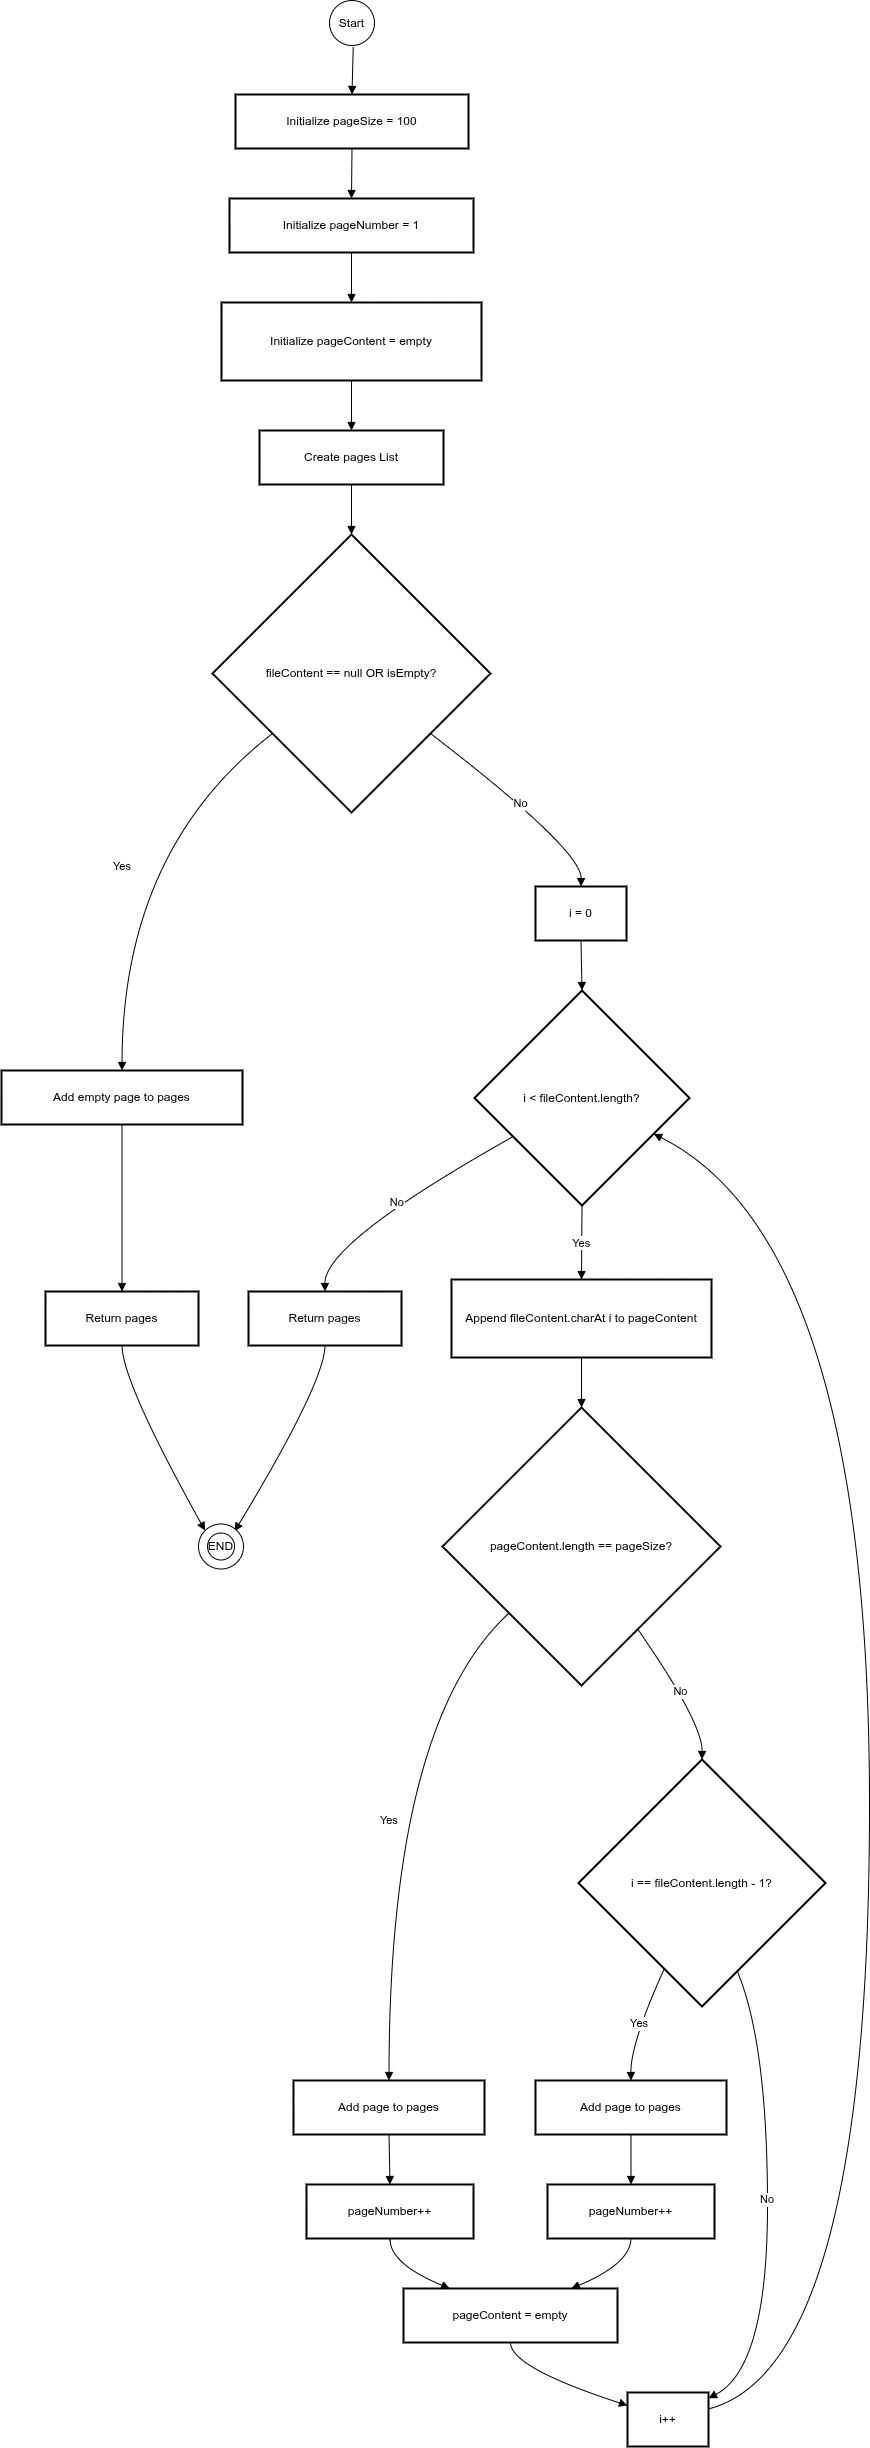

The diagram above was exported from draw.io. Its source (the exported page's mxGraphModel, read from the mxfile embedded in the PNG):
<mxGraphModel dx="2296" dy="1133" grid="1" gridSize="10" guides="1" tooltips="1" connect="1" arrows="1" fold="1" page="1" pageScale="1" pageWidth="850" pageHeight="1100" math="0" shadow="0">
  <root>
    <mxCell id="0" />
    <mxCell id="1" parent="0" />
    <mxCell id="Lb4jjf1ZPEyLek2Mp_Is-53" parent="1" style="whiteSpace=wrap;strokeWidth=2;" value="Initialize pageSize = 100" vertex="1">
      <mxGeometry height="54" width="233" x="254" y="109" as="geometry" />
    </mxCell>
    <mxCell id="Lb4jjf1ZPEyLek2Mp_Is-54" parent="1" style="whiteSpace=wrap;strokeWidth=2;" value="Initialize pageNumber = 1" vertex="1">
      <mxGeometry height="54" width="244" x="248" y="213" as="geometry" />
    </mxCell>
    <mxCell id="Lb4jjf1ZPEyLek2Mp_Is-55" parent="1" style="whiteSpace=wrap;strokeWidth=2;" value="Initialize pageContent = empty" vertex="1">
      <mxGeometry height="78" width="260" x="240" y="317" as="geometry" />
    </mxCell>
    <mxCell id="Lb4jjf1ZPEyLek2Mp_Is-56" parent="1" style="whiteSpace=wrap;strokeWidth=2;" value="Create pages List" vertex="1">
      <mxGeometry height="54" width="184" x="278" y="445" as="geometry" />
    </mxCell>
    <mxCell id="Lb4jjf1ZPEyLek2Mp_Is-57" parent="1" style="rhombus;strokeWidth=2;whiteSpace=wrap;" value="fileContent == null OR isEmpty?" vertex="1">
      <mxGeometry height="278" width="278" x="231" y="549" as="geometry" />
    </mxCell>
    <mxCell id="Lb4jjf1ZPEyLek2Mp_Is-58" parent="1" style="whiteSpace=wrap;strokeWidth=2;" value="Add empty page to pages" vertex="1">
      <mxGeometry height="54" width="241" x="20" y="1085" as="geometry" />
    </mxCell>
    <mxCell id="Lb4jjf1ZPEyLek2Mp_Is-59" parent="1" style="whiteSpace=wrap;strokeWidth=2;" value="Return pages" vertex="1">
      <mxGeometry height="54" width="153" x="64" y="1306" as="geometry" />
    </mxCell>
    <mxCell id="Lb4jjf1ZPEyLek2Mp_Is-61" parent="1" style="whiteSpace=wrap;strokeWidth=2;" value="i = 0" vertex="1">
      <mxGeometry height="54" width="91" x="554" y="901" as="geometry" />
    </mxCell>
    <mxCell id="Lb4jjf1ZPEyLek2Mp_Is-62" parent="1" style="rhombus;strokeWidth=2;whiteSpace=wrap;" value="i &lt; fileContent.length?" vertex="1">
      <mxGeometry height="215" width="215" x="493" y="1005" as="geometry" />
    </mxCell>
    <mxCell id="Lb4jjf1ZPEyLek2Mp_Is-63" parent="1" style="whiteSpace=wrap;strokeWidth=2;" value="Return pages" vertex="1">
      <mxGeometry height="54" width="153" x="267" y="1306" as="geometry" />
    </mxCell>
    <mxCell id="Lb4jjf1ZPEyLek2Mp_Is-64" parent="1" style="whiteSpace=wrap;strokeWidth=2;" value="Append fileContent.charAt i to pageContent" vertex="1">
      <mxGeometry height="78" width="260" x="470" y="1294" as="geometry" />
    </mxCell>
    <mxCell id="Lb4jjf1ZPEyLek2Mp_Is-65" parent="1" style="rhombus;strokeWidth=2;whiteSpace=wrap;" value="pageContent.length == pageSize?" vertex="1">
      <mxGeometry height="278" width="278" x="461" y="1422" as="geometry" />
    </mxCell>
    <mxCell id="Lb4jjf1ZPEyLek2Mp_Is-66" parent="1" style="whiteSpace=wrap;strokeWidth=2;" value="Add page to pages" vertex="1">
      <mxGeometry height="54" width="191" x="312" y="2095" as="geometry" />
    </mxCell>
    <mxCell id="Lb4jjf1ZPEyLek2Mp_Is-67" parent="1" style="rhombus;strokeWidth=2;whiteSpace=wrap;" value="i == fileContent.length - 1?" vertex="1">
      <mxGeometry height="247" width="247" x="597" y="1774" as="geometry" />
    </mxCell>
    <mxCell id="Lb4jjf1ZPEyLek2Mp_Is-68" parent="1" style="whiteSpace=wrap;strokeWidth=2;" value="Add page to pages" vertex="1">
      <mxGeometry height="54" width="191" x="554" y="2095" as="geometry" />
    </mxCell>
    <mxCell id="Lb4jjf1ZPEyLek2Mp_Is-69" parent="1" style="whiteSpace=wrap;strokeWidth=2;" value="i++" vertex="1">
      <mxGeometry height="54" width="81" x="646" y="2407" as="geometry" />
    </mxCell>
    <mxCell id="Lb4jjf1ZPEyLek2Mp_Is-70" parent="1" style="whiteSpace=wrap;strokeWidth=2;" value="pageNumber++" vertex="1">
      <mxGeometry height="54" width="167" x="325" y="2199" as="geometry" />
    </mxCell>
    <mxCell id="Lb4jjf1ZPEyLek2Mp_Is-71" parent="1" style="whiteSpace=wrap;strokeWidth=2;" value="pageNumber++" vertex="1">
      <mxGeometry height="54" width="167" x="566" y="2199" as="geometry" />
    </mxCell>
    <mxCell id="Lb4jjf1ZPEyLek2Mp_Is-72" parent="1" style="whiteSpace=wrap;strokeWidth=2;" value="pageContent = empty" vertex="1">
      <mxGeometry height="54" width="214" x="422" y="2303" as="geometry" />
    </mxCell>
    <mxCell id="Lb4jjf1ZPEyLek2Mp_Is-73" edge="1" parent="1" source="Lb4jjf1ZPEyLek2Mp_Is-97" style="curved=1;startArrow=none;endArrow=block;exitX=0.527;exitY=1.032;entryX=0.5;entryY=0;rounded=0;exitDx=0;exitDy=0;exitPerimeter=0;" target="Lb4jjf1ZPEyLek2Mp_Is-53" value="">
      <mxGeometry relative="1" as="geometry">
        <Array as="points" />
        <mxPoint x="370" y="59" as="sourcePoint" />
      </mxGeometry>
    </mxCell>
    <mxCell id="Lb4jjf1ZPEyLek2Mp_Is-74" edge="1" parent="1" source="Lb4jjf1ZPEyLek2Mp_Is-53" style="curved=1;startArrow=none;endArrow=block;exitX=0.5;exitY=1;entryX=0.5;entryY=0;rounded=0;" target="Lb4jjf1ZPEyLek2Mp_Is-54" value="">
      <mxGeometry relative="1" as="geometry">
        <Array as="points" />
      </mxGeometry>
    </mxCell>
    <mxCell id="Lb4jjf1ZPEyLek2Mp_Is-75" edge="1" parent="1" source="Lb4jjf1ZPEyLek2Mp_Is-54" style="curved=1;startArrow=none;endArrow=block;exitX=0.5;exitY=1;entryX=0.5;entryY=0;rounded=0;" target="Lb4jjf1ZPEyLek2Mp_Is-55" value="">
      <mxGeometry relative="1" as="geometry">
        <Array as="points" />
      </mxGeometry>
    </mxCell>
    <mxCell id="Lb4jjf1ZPEyLek2Mp_Is-76" edge="1" parent="1" source="Lb4jjf1ZPEyLek2Mp_Is-55" style="curved=1;startArrow=none;endArrow=block;exitX=0.5;exitY=1;entryX=0.5;entryY=0;rounded=0;" target="Lb4jjf1ZPEyLek2Mp_Is-56" value="">
      <mxGeometry relative="1" as="geometry">
        <Array as="points" />
      </mxGeometry>
    </mxCell>
    <mxCell id="Lb4jjf1ZPEyLek2Mp_Is-77" edge="1" parent="1" source="Lb4jjf1ZPEyLek2Mp_Is-56" style="curved=1;startArrow=none;endArrow=block;exitX=0.5;exitY=1;entryX=0.5;entryY=0;rounded=0;" target="Lb4jjf1ZPEyLek2Mp_Is-57" value="">
      <mxGeometry relative="1" as="geometry">
        <Array as="points" />
      </mxGeometry>
    </mxCell>
    <mxCell id="Lb4jjf1ZPEyLek2Mp_Is-78" edge="1" parent="1" source="Lb4jjf1ZPEyLek2Mp_Is-57" style="curved=1;startArrow=none;endArrow=block;exitX=0;exitY=0.88;entryX=0.5;entryY=0.01;rounded=0;" target="Lb4jjf1ZPEyLek2Mp_Is-58" value="Yes">
      <mxGeometry relative="1" as="geometry">
        <Array as="points">
          <mxPoint x="141" y="864" />
        </Array>
      </mxGeometry>
    </mxCell>
    <mxCell id="Lb4jjf1ZPEyLek2Mp_Is-79" edge="1" parent="1" source="Lb4jjf1ZPEyLek2Mp_Is-58" style="curved=1;startArrow=none;endArrow=block;exitX=0.5;exitY=1.01;entryX=0.5;entryY=-0.01;rounded=0;" target="Lb4jjf1ZPEyLek2Mp_Is-59" value="">
      <mxGeometry relative="1" as="geometry">
        <Array as="points" />
      </mxGeometry>
    </mxCell>
    <mxCell id="Lb4jjf1ZPEyLek2Mp_Is-80" edge="1" parent="1" source="Lb4jjf1ZPEyLek2Mp_Is-59" style="curved=1;startArrow=none;endArrow=block;exitX=0.5;exitY=0.99;entryX=0;entryY=0;rounded=0;entryDx=0;entryDy=0;" target="Lb4jjf1ZPEyLek2Mp_Is-98" value="">
      <mxGeometry relative="1" as="geometry">
        <Array as="points">
          <mxPoint x="141" y="1397" />
        </Array>
        <mxPoint x="229.75000000000023" y="1541" as="targetPoint" />
      </mxGeometry>
    </mxCell>
    <mxCell id="Lb4jjf1ZPEyLek2Mp_Is-81" edge="1" parent="1" source="Lb4jjf1ZPEyLek2Mp_Is-57" style="curved=1;startArrow=none;endArrow=block;exitX=1;exitY=0.88;entryX=0.5;entryY=0;rounded=0;" target="Lb4jjf1ZPEyLek2Mp_Is-61" value="No">
      <mxGeometry relative="1" as="geometry">
        <Array as="points">
          <mxPoint x="600" y="864" />
        </Array>
      </mxGeometry>
    </mxCell>
    <mxCell id="Lb4jjf1ZPEyLek2Mp_Is-82" edge="1" parent="1" source="Lb4jjf1ZPEyLek2Mp_Is-61" style="curved=1;startArrow=none;endArrow=block;exitX=0.5;exitY=1;entryX=0.5;entryY=0;rounded=0;" target="Lb4jjf1ZPEyLek2Mp_Is-62" value="">
      <mxGeometry relative="1" as="geometry">
        <Array as="points" />
      </mxGeometry>
    </mxCell>
    <mxCell id="Lb4jjf1ZPEyLek2Mp_Is-83" edge="1" parent="1" source="Lb4jjf1ZPEyLek2Mp_Is-62" style="curved=1;startArrow=none;endArrow=block;exitX=0;exitY=0.78;entryX=0.5;entryY=-0.01;rounded=0;" target="Lb4jjf1ZPEyLek2Mp_Is-63" value="No">
      <mxGeometry relative="1" as="geometry">
        <Array as="points">
          <mxPoint x="343" y="1257" />
        </Array>
      </mxGeometry>
    </mxCell>
    <mxCell id="Lb4jjf1ZPEyLek2Mp_Is-84" edge="1" parent="1" source="Lb4jjf1ZPEyLek2Mp_Is-63" style="curved=1;startArrow=none;endArrow=block;exitX=0.5;exitY=0.99;entryX=0.803;entryY=0.161;rounded=0;entryDx=0;entryDy=0;entryPerimeter=0;" target="Lb4jjf1ZPEyLek2Mp_Is-98" value="">
      <mxGeometry relative="1" as="geometry">
        <Array as="points">
          <mxPoint x="343" y="1397" />
        </Array>
        <mxPoint x="254.23000000000002" y="1541" as="targetPoint" />
      </mxGeometry>
    </mxCell>
    <mxCell id="Lb4jjf1ZPEyLek2Mp_Is-85" edge="1" parent="1" source="Lb4jjf1ZPEyLek2Mp_Is-62" style="curved=1;startArrow=none;endArrow=block;exitX=0.5;exitY=1;entryX=0.5;entryY=0;rounded=0;" target="Lb4jjf1ZPEyLek2Mp_Is-64" value="Yes">
      <mxGeometry relative="1" as="geometry">
        <Array as="points" />
      </mxGeometry>
    </mxCell>
    <mxCell id="Lb4jjf1ZPEyLek2Mp_Is-86" edge="1" parent="1" source="Lb4jjf1ZPEyLek2Mp_Is-64" style="curved=1;startArrow=none;endArrow=block;exitX=0.5;exitY=1;entryX=0.5;entryY=0;rounded=0;" target="Lb4jjf1ZPEyLek2Mp_Is-65" value="">
      <mxGeometry relative="1" as="geometry">
        <Array as="points" />
      </mxGeometry>
    </mxCell>
    <mxCell id="Lb4jjf1ZPEyLek2Mp_Is-87" edge="1" parent="1" source="Lb4jjf1ZPEyLek2Mp_Is-65" style="curved=1;startArrow=none;endArrow=block;exitX=0;exitY=0.96;entryX=0.5;entryY=-0.01;rounded=0;" target="Lb4jjf1ZPEyLek2Mp_Is-66" value="Yes">
      <mxGeometry relative="1" as="geometry">
        <Array as="points">
          <mxPoint x="408" y="1737" />
        </Array>
      </mxGeometry>
    </mxCell>
    <mxCell id="Lb4jjf1ZPEyLek2Mp_Is-88" edge="1" parent="1" source="Lb4jjf1ZPEyLek2Mp_Is-65" style="curved=1;startArrow=none;endArrow=block;exitX=0.84;exitY=1;entryX=0.5;entryY=0;rounded=0;" target="Lb4jjf1ZPEyLek2Mp_Is-67" value="No">
      <mxGeometry relative="1" as="geometry">
        <Array as="points">
          <mxPoint x="721" y="1737" />
        </Array>
      </mxGeometry>
    </mxCell>
    <mxCell id="Lb4jjf1ZPEyLek2Mp_Is-89" edge="1" parent="1" source="Lb4jjf1ZPEyLek2Mp_Is-67" style="curved=1;startArrow=none;endArrow=block;exitX=0.28;exitY=1;entryX=0.5;entryY=-0.01;rounded=0;" target="Lb4jjf1ZPEyLek2Mp_Is-68" value="Yes">
      <mxGeometry relative="1" as="geometry">
        <Array as="points">
          <mxPoint x="649" y="2058" />
        </Array>
      </mxGeometry>
    </mxCell>
    <mxCell id="Lb4jjf1ZPEyLek2Mp_Is-90" edge="1" parent="1" source="Lb4jjf1ZPEyLek2Mp_Is-67" style="curved=1;startArrow=none;endArrow=block;exitX=0.7;exitY=1;entryX=1.01;entryY=0.1;rounded=0;" target="Lb4jjf1ZPEyLek2Mp_Is-69" value="No">
      <mxGeometry relative="1" as="geometry">
        <Array as="points">
          <mxPoint x="786" y="2058" />
          <mxPoint x="786" y="2382" />
        </Array>
      </mxGeometry>
    </mxCell>
    <mxCell id="Lb4jjf1ZPEyLek2Mp_Is-91" edge="1" parent="1" source="Lb4jjf1ZPEyLek2Mp_Is-66" style="curved=1;startArrow=none;endArrow=block;exitX=0.5;exitY=0.99;entryX=0.5;entryY=-0.01;rounded=0;" target="Lb4jjf1ZPEyLek2Mp_Is-70" value="">
      <mxGeometry relative="1" as="geometry">
        <Array as="points" />
      </mxGeometry>
    </mxCell>
    <mxCell id="Lb4jjf1ZPEyLek2Mp_Is-92" edge="1" parent="1" source="Lb4jjf1ZPEyLek2Mp_Is-68" style="curved=1;startArrow=none;endArrow=block;exitX=0.5;exitY=0.99;entryX=0.5;entryY=-0.01;rounded=0;" target="Lb4jjf1ZPEyLek2Mp_Is-71" value="">
      <mxGeometry relative="1" as="geometry">
        <Array as="points" />
      </mxGeometry>
    </mxCell>
    <mxCell id="Lb4jjf1ZPEyLek2Mp_Is-93" edge="1" parent="1" source="Lb4jjf1ZPEyLek2Mp_Is-70" style="curved=1;startArrow=none;endArrow=block;exitX=0.5;exitY=0.99;entryX=0.21;entryY=-0.01;rounded=0;" target="Lb4jjf1ZPEyLek2Mp_Is-72" value="">
      <mxGeometry relative="1" as="geometry">
        <Array as="points">
          <mxPoint x="408" y="2278" />
        </Array>
      </mxGeometry>
    </mxCell>
    <mxCell id="Lb4jjf1ZPEyLek2Mp_Is-94" edge="1" parent="1" source="Lb4jjf1ZPEyLek2Mp_Is-71" style="curved=1;startArrow=none;endArrow=block;exitX=0.5;exitY=0.99;entryX=0.79;entryY=-0.01;rounded=0;" target="Lb4jjf1ZPEyLek2Mp_Is-72" value="">
      <mxGeometry relative="1" as="geometry">
        <Array as="points">
          <mxPoint x="649" y="2278" />
        </Array>
      </mxGeometry>
    </mxCell>
    <mxCell id="Lb4jjf1ZPEyLek2Mp_Is-95" edge="1" parent="1" source="Lb4jjf1ZPEyLek2Mp_Is-72" style="curved=1;startArrow=none;endArrow=block;exitX=0.5;exitY=0.99;entryX=0;entryY=0.24;rounded=0;" target="Lb4jjf1ZPEyLek2Mp_Is-69" value="">
      <mxGeometry relative="1" as="geometry">
        <Array as="points">
          <mxPoint x="529" y="2382" />
        </Array>
      </mxGeometry>
    </mxCell>
    <mxCell id="Lb4jjf1ZPEyLek2Mp_Is-96" edge="1" parent="1" source="Lb4jjf1ZPEyLek2Mp_Is-69" style="curved=1;startArrow=none;endArrow=block;exitX=1.01;exitY=0.3;entryX=1;entryY=0.75;rounded=0;" target="Lb4jjf1ZPEyLek2Mp_Is-62" value="">
      <mxGeometry relative="1" as="geometry">
        <Array as="points">
          <mxPoint x="888" y="2382" />
          <mxPoint x="888" y="1257" />
        </Array>
      </mxGeometry>
    </mxCell>
    <mxCell id="Lb4jjf1ZPEyLek2Mp_Is-97" parent="1" style="ellipse;whiteSpace=wrap;html=1;aspect=fixed;" value="Start" vertex="1">
      <mxGeometry height="45" width="45" x="348" y="15" as="geometry" />
    </mxCell>
    <mxCell id="Lb4jjf1ZPEyLek2Mp_Is-100" connectable="0" parent="1" style="group" value="" vertex="1">
      <mxGeometry height="45" width="45" x="217" y="1538.5" as="geometry" />
    </mxCell>
    <mxCell id="Lb4jjf1ZPEyLek2Mp_Is-98" parent="Lb4jjf1ZPEyLek2Mp_Is-100" style="ellipse;whiteSpace=wrap;html=1;aspect=fixed;" value="" vertex="1">
      <mxGeometry height="45" width="45" as="geometry" />
    </mxCell>
    <mxCell id="Lb4jjf1ZPEyLek2Mp_Is-99" parent="Lb4jjf1ZPEyLek2Mp_Is-100" style="ellipse;whiteSpace=wrap;html=1;aspect=fixed;" value="END" vertex="1">
      <mxGeometry height="27" width="27" x="9" y="9" as="geometry" />
    </mxCell>
  </root>
</mxGraphModel>